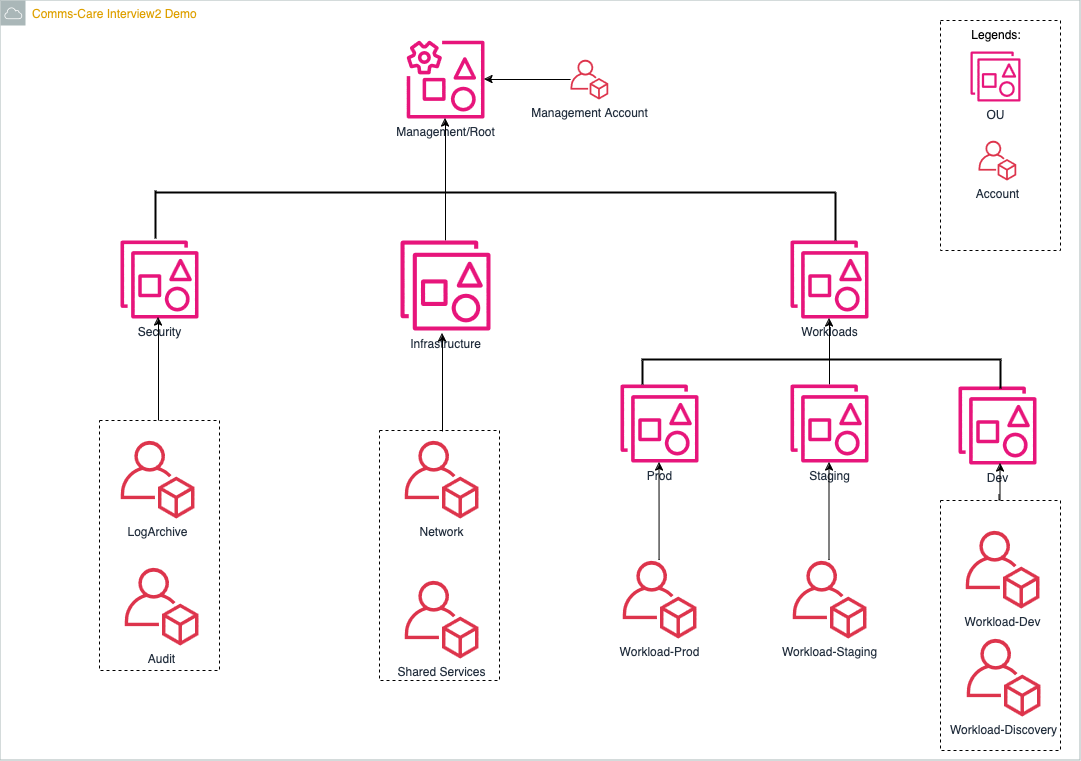

The diagram above was exported from draw.io. Its source (the exported page's mxGraphModel, read from the mxfile embedded in the PNG):
<mxGraphModel dx="1306" dy="697" grid="1" gridSize="10" guides="1" tooltips="1" connect="1" arrows="1" fold="1" page="1" pageScale="1" pageWidth="1169" pageHeight="827" math="0" shadow="0">
  <root>
    <mxCell id="0" />
    <mxCell id="1" parent="0" />
    <mxCell id="FvPew6l_nvyuefZTjxA9-30" value="" style="rounded=0;whiteSpace=wrap;html=1;dashed=1;" parent="1" vertex="1">
      <mxGeometry x="980" y="60" width="120" height="230" as="geometry" />
    </mxCell>
    <mxCell id="FvPew6l_nvyuefZTjxA9-25" value="" style="rounded=0;whiteSpace=wrap;html=1;dashed=1;" parent="1" vertex="1">
      <mxGeometry x="980" y="540" width="120" height="250" as="geometry" />
    </mxCell>
    <mxCell id="FvPew6l_nvyuefZTjxA9-24" value="" style="rounded=0;whiteSpace=wrap;html=1;dashed=1;" parent="1" vertex="1">
      <mxGeometry x="419" y="470" width="120" height="250" as="geometry" />
    </mxCell>
    <mxCell id="FvPew6l_nvyuefZTjxA9-23" value="" style="rounded=0;whiteSpace=wrap;html=1;dashed=1;" parent="1" vertex="1">
      <mxGeometry x="139" y="460" width="120" height="250" as="geometry" />
    </mxCell>
    <mxCell id="FvPew6l_nvyuefZTjxA9-3" value="&lt;font color=&quot;#dea000&quot;&gt;Comms-Care Interview2 Demo&lt;/font&gt;" style="sketch=0;outlineConnect=0;gradientColor=none;html=1;whiteSpace=wrap;fontSize=12;fontStyle=0;shape=mxgraph.aws4.group;grIcon=mxgraph.aws4.group_aws_cloud;strokeColor=#AAB7B8;fillColor=none;verticalAlign=top;align=left;spacingLeft=30;fontColor=#AAB7B8;dashed=0;" parent="1" vertex="1">
      <mxGeometry x="40" y="40" width="1080" height="760" as="geometry" />
    </mxCell>
    <mxCell id="FvPew6l_nvyuefZTjxA9-5" value="Management/Root" style="sketch=0;outlineConnect=0;fontColor=#232F3E;gradientColor=none;fillColor=#E7157B;strokeColor=none;dashed=0;verticalLabelPosition=bottom;verticalAlign=top;align=center;html=1;fontSize=12;fontStyle=0;aspect=fixed;pointerEvents=1;shape=mxgraph.aws4.organizations_management_account2;" parent="1" vertex="1">
      <mxGeometry x="446" y="80" width="78" height="78" as="geometry" />
    </mxCell>
    <mxCell id="FvPew6l_nvyuefZTjxA9-6" value="Security" style="sketch=0;outlineConnect=0;fontColor=#232F3E;gradientColor=none;fillColor=#E7157B;strokeColor=none;dashed=0;verticalLabelPosition=bottom;verticalAlign=top;align=center;html=1;fontSize=12;fontStyle=0;aspect=fixed;pointerEvents=1;shape=mxgraph.aws4.organizations_organizational_unit2;" parent="1" vertex="1">
      <mxGeometry x="160" y="280" width="78" height="78" as="geometry" />
    </mxCell>
    <mxCell id="FvPew6l_nvyuefZTjxA9-7" value="Workloads" style="sketch=0;outlineConnect=0;fontColor=#232F3E;gradientColor=none;fillColor=#E7157B;strokeColor=none;dashed=0;verticalLabelPosition=bottom;verticalAlign=top;align=center;html=1;fontSize=12;fontStyle=0;aspect=fixed;pointerEvents=1;shape=mxgraph.aws4.organizations_organizational_unit2;" parent="1" vertex="1">
      <mxGeometry x="830" y="280" width="78" height="78" as="geometry" />
    </mxCell>
    <mxCell id="FvPew6l_nvyuefZTjxA9-32" style="edgeStyle=orthogonalEdgeStyle;rounded=0;orthogonalLoop=1;jettySize=auto;html=1;" parent="1" source="FvPew6l_nvyuefZTjxA9-8" target="FvPew6l_nvyuefZTjxA9-5" edge="1">
      <mxGeometry relative="1" as="geometry" />
    </mxCell>
    <mxCell id="FvPew6l_nvyuefZTjxA9-8" value="Infrastructure" style="sketch=0;outlineConnect=0;fontColor=#232F3E;gradientColor=none;fillColor=#E7157B;strokeColor=none;dashed=0;verticalLabelPosition=bottom;verticalAlign=top;align=center;html=1;fontSize=12;fontStyle=0;aspect=fixed;pointerEvents=1;shape=mxgraph.aws4.organizations_organizational_unit2;" parent="1" vertex="1">
      <mxGeometry x="440" y="280" width="90" height="90" as="geometry" />
    </mxCell>
    <mxCell id="FvPew6l_nvyuefZTjxA9-10" value="Prod" style="sketch=0;outlineConnect=0;fontColor=#232F3E;gradientColor=none;fillColor=#E7157B;strokeColor=none;dashed=0;verticalLabelPosition=bottom;verticalAlign=top;align=center;html=1;fontSize=12;fontStyle=0;aspect=fixed;pointerEvents=1;shape=mxgraph.aws4.organizations_organizational_unit2;" parent="1" vertex="1">
      <mxGeometry x="660" y="424" width="78" height="78" as="geometry" />
    </mxCell>
    <mxCell id="FvPew6l_nvyuefZTjxA9-39" style="edgeStyle=orthogonalEdgeStyle;rounded=0;orthogonalLoop=1;jettySize=auto;html=1;" parent="1" source="FvPew6l_nvyuefZTjxA9-11" target="FvPew6l_nvyuefZTjxA9-7" edge="1">
      <mxGeometry relative="1" as="geometry" />
    </mxCell>
    <mxCell id="FvPew6l_nvyuefZTjxA9-11" value="Staging" style="sketch=0;outlineConnect=0;fontColor=#232F3E;gradientColor=none;fillColor=#E7157B;strokeColor=none;dashed=0;verticalLabelPosition=bottom;verticalAlign=top;align=center;html=1;fontSize=12;fontStyle=0;aspect=fixed;pointerEvents=1;shape=mxgraph.aws4.organizations_organizational_unit2;" parent="1" vertex="1">
      <mxGeometry x="830" y="424" width="78" height="78" as="geometry" />
    </mxCell>
    <mxCell id="FvPew6l_nvyuefZTjxA9-12" value="Dev" style="sketch=0;outlineConnect=0;fontColor=#232F3E;gradientColor=none;fillColor=#E7157B;strokeColor=none;dashed=0;verticalLabelPosition=bottom;verticalAlign=top;align=center;html=1;fontSize=12;fontStyle=0;aspect=fixed;pointerEvents=1;shape=mxgraph.aws4.organizations_organizational_unit2;" parent="1" vertex="1">
      <mxGeometry x="998" y="426" width="78" height="78" as="geometry" />
    </mxCell>
    <mxCell id="FvPew6l_nvyuefZTjxA9-13" value="LogArchive" style="sketch=0;outlineConnect=0;fontColor=#232F3E;gradientColor=none;fillColor=#DD344C;strokeColor=none;dashed=0;verticalLabelPosition=bottom;verticalAlign=top;align=center;html=1;fontSize=12;fontStyle=0;aspect=fixed;pointerEvents=1;shape=mxgraph.aws4.organizations_account;" parent="1" vertex="1">
      <mxGeometry x="160" y="480" width="74" height="78" as="geometry" />
    </mxCell>
    <mxCell id="FvPew6l_nvyuefZTjxA9-14" value="Audit" style="sketch=0;outlineConnect=0;fontColor=#232F3E;gradientColor=none;fillColor=#DD344C;strokeColor=none;dashed=0;verticalLabelPosition=bottom;verticalAlign=top;align=center;html=1;fontSize=12;fontStyle=0;aspect=fixed;pointerEvents=1;shape=mxgraph.aws4.organizations_account;" parent="1" vertex="1">
      <mxGeometry x="164" y="607" width="74" height="78" as="geometry" />
    </mxCell>
    <mxCell id="FvPew6l_nvyuefZTjxA9-16" value="Shared Services" style="sketch=0;outlineConnect=0;fontColor=#232F3E;gradientColor=none;fillColor=#DD344C;strokeColor=none;dashed=0;verticalLabelPosition=bottom;verticalAlign=top;align=center;html=1;fontSize=12;fontStyle=0;aspect=fixed;pointerEvents=1;shape=mxgraph.aws4.organizations_account;" parent="1" vertex="1">
      <mxGeometry x="444" y="620" width="74" height="78" as="geometry" />
    </mxCell>
    <mxCell id="FvPew6l_nvyuefZTjxA9-17" value="Network" style="sketch=0;outlineConnect=0;fontColor=#232F3E;gradientColor=none;fillColor=#DD344C;strokeColor=none;dashed=0;verticalLabelPosition=bottom;verticalAlign=top;align=center;html=1;fontSize=12;fontStyle=0;aspect=fixed;pointerEvents=1;shape=mxgraph.aws4.organizations_account;" parent="1" vertex="1">
      <mxGeometry x="444" y="480" width="74" height="78" as="geometry" />
    </mxCell>
    <mxCell id="FvPew6l_nvyuefZTjxA9-34" style="edgeStyle=orthogonalEdgeStyle;rounded=0;orthogonalLoop=1;jettySize=auto;html=1;" parent="1" source="FvPew6l_nvyuefZTjxA9-18" target="FvPew6l_nvyuefZTjxA9-10" edge="1">
      <mxGeometry relative="1" as="geometry" />
    </mxCell>
    <mxCell id="FvPew6l_nvyuefZTjxA9-18" value="Workload-Prod" style="sketch=0;outlineConnect=0;fontColor=#232F3E;gradientColor=none;fillColor=#DD344C;strokeColor=none;dashed=0;verticalLabelPosition=bottom;verticalAlign=top;align=center;html=1;fontSize=12;fontStyle=0;aspect=fixed;pointerEvents=1;shape=mxgraph.aws4.organizations_account;" parent="1" vertex="1">
      <mxGeometry x="662" y="600" width="74" height="78" as="geometry" />
    </mxCell>
    <mxCell id="FvPew6l_nvyuefZTjxA9-35" style="edgeStyle=orthogonalEdgeStyle;rounded=0;orthogonalLoop=1;jettySize=auto;html=1;" parent="1" source="FvPew6l_nvyuefZTjxA9-19" target="FvPew6l_nvyuefZTjxA9-11" edge="1">
      <mxGeometry relative="1" as="geometry" />
    </mxCell>
    <mxCell id="FvPew6l_nvyuefZTjxA9-19" value="Workload-Staging" style="sketch=0;outlineConnect=0;fontColor=#232F3E;gradientColor=none;fillColor=#DD344C;strokeColor=none;dashed=0;verticalLabelPosition=bottom;verticalAlign=top;align=center;html=1;fontSize=12;fontStyle=0;aspect=fixed;pointerEvents=1;shape=mxgraph.aws4.organizations_account;direction=east;" parent="1" vertex="1">
      <mxGeometry x="832" y="600" width="74" height="78" as="geometry" />
    </mxCell>
    <mxCell id="FvPew6l_nvyuefZTjxA9-20" value="Workload-Dev" style="sketch=0;outlineConnect=0;fontColor=#232F3E;gradientColor=none;fillColor=#DD344C;strokeColor=none;dashed=0;verticalLabelPosition=bottom;verticalAlign=top;align=center;html=1;fontSize=12;fontStyle=0;aspect=fixed;pointerEvents=1;shape=mxgraph.aws4.organizations_account;" parent="1" vertex="1">
      <mxGeometry x="1005" y="570" width="74" height="78" as="geometry" />
    </mxCell>
    <mxCell id="FvPew6l_nvyuefZTjxA9-21" value="Workload-Discovery" style="sketch=0;outlineConnect=0;fontColor=#232F3E;gradientColor=none;fillColor=#DD344C;strokeColor=none;dashed=0;verticalLabelPosition=bottom;verticalAlign=top;align=center;html=1;fontSize=12;fontStyle=0;aspect=fixed;pointerEvents=1;shape=mxgraph.aws4.organizations_account;" parent="1" vertex="1">
      <mxGeometry x="1006" y="678" width="74" height="78" as="geometry" />
    </mxCell>
    <mxCell id="FvPew6l_nvyuefZTjxA9-26" value="OU" style="sketch=0;outlineConnect=0;fontColor=#232F3E;gradientColor=none;fillColor=#E7157B;strokeColor=none;dashed=0;verticalLabelPosition=bottom;verticalAlign=top;align=center;html=1;fontSize=12;fontStyle=0;aspect=fixed;pointerEvents=1;shape=mxgraph.aws4.organizations_organizational_unit2;" parent="1" vertex="1">
      <mxGeometry x="1010" y="91" width="50" height="50" as="geometry" />
    </mxCell>
    <mxCell id="FvPew6l_nvyuefZTjxA9-27" value="Account" style="sketch=0;outlineConnect=0;fontColor=#232F3E;gradientColor=none;fillColor=#DD344C;strokeColor=none;dashed=0;verticalLabelPosition=bottom;verticalAlign=top;align=center;html=1;fontSize=12;fontStyle=0;aspect=fixed;pointerEvents=1;shape=mxgraph.aws4.organizations_account;" parent="1" vertex="1">
      <mxGeometry x="1018" y="180" width="37.95" height="40" as="geometry" />
    </mxCell>
    <mxCell id="FvPew6l_nvyuefZTjxA9-31" value="Legends:" style="text;html=1;align=center;verticalAlign=middle;whiteSpace=wrap;rounded=0;" parent="1" vertex="1">
      <mxGeometry x="1006" y="60" width="60" height="30" as="geometry" />
    </mxCell>
    <mxCell id="FvPew6l_nvyuefZTjxA9-36" style="edgeStyle=orthogonalEdgeStyle;rounded=0;orthogonalLoop=1;jettySize=auto;html=1;" parent="1" edge="1">
      <mxGeometry relative="1" as="geometry">
        <mxPoint x="482" y="471" as="sourcePoint" />
        <mxPoint x="482" y="373" as="targetPoint" />
      </mxGeometry>
    </mxCell>
    <mxCell id="FvPew6l_nvyuefZTjxA9-41" value="" style="line;strokeWidth=2;html=1;" parent="1" vertex="1">
      <mxGeometry x="195" y="227" width="680" height="10" as="geometry" />
    </mxCell>
    <mxCell id="FvPew6l_nvyuefZTjxA9-42" value="" style="line;strokeWidth=2;html=1;direction=south;" parent="1" vertex="1">
      <mxGeometry x="190" y="230" width="10" height="48" as="geometry" />
    </mxCell>
    <mxCell id="FvPew6l_nvyuefZTjxA9-44" value="" style="line;strokeWidth=2;html=1;direction=south;" parent="1" vertex="1">
      <mxGeometry x="870" y="232" width="10" height="48" as="geometry" />
    </mxCell>
    <mxCell id="FvPew6l_nvyuefZTjxA9-45" value="" style="line;strokeWidth=2;html=1;" parent="1" vertex="1">
      <mxGeometry x="681" y="394" width="360" height="10" as="geometry" />
    </mxCell>
    <mxCell id="FvPew6l_nvyuefZTjxA9-46" value="" style="line;strokeWidth=2;html=1;direction=south;" parent="1" vertex="1">
      <mxGeometry x="677" y="400" width="10" height="24" as="geometry" />
    </mxCell>
    <mxCell id="FvPew6l_nvyuefZTjxA9-47" value="" style="line;strokeWidth=2;html=1;direction=south;" parent="1" vertex="1">
      <mxGeometry x="1035" y="400" width="10" height="28" as="geometry" />
    </mxCell>
    <mxCell id="FvPew6l_nvyuefZTjxA9-48" style="edgeStyle=orthogonalEdgeStyle;rounded=0;orthogonalLoop=1;jettySize=auto;html=1;" parent="1" edge="1">
      <mxGeometry relative="1" as="geometry">
        <mxPoint x="198" y="460" as="sourcePoint" />
        <mxPoint x="198" y="357" as="targetPoint" />
      </mxGeometry>
    </mxCell>
    <mxCell id="FvPew6l_nvyuefZTjxA9-51" style="edgeStyle=orthogonalEdgeStyle;rounded=0;orthogonalLoop=1;jettySize=auto;html=1;" parent="1" source="FvPew6l_nvyuefZTjxA9-49" target="FvPew6l_nvyuefZTjxA9-5" edge="1">
      <mxGeometry relative="1" as="geometry" />
    </mxCell>
    <mxCell id="FvPew6l_nvyuefZTjxA9-49" value="Management Account" style="sketch=0;outlineConnect=0;fontColor=#232F3E;gradientColor=none;fillColor=#DD344C;strokeColor=none;dashed=0;verticalLabelPosition=bottom;verticalAlign=top;align=center;html=1;fontSize=12;fontStyle=0;aspect=fixed;pointerEvents=1;shape=mxgraph.aws4.organizations_account;" parent="1" vertex="1">
      <mxGeometry x="610" y="99" width="37.95" height="40" as="geometry" />
    </mxCell>
    <mxCell id="FvPew6l_nvyuefZTjxA9-52" style="edgeStyle=orthogonalEdgeStyle;rounded=0;orthogonalLoop=1;jettySize=auto;html=1;" parent="1" edge="1">
      <mxGeometry relative="1" as="geometry">
        <mxPoint x="1039" y="534" as="sourcePoint" />
        <mxPoint x="1040" y="503" as="targetPoint" />
        <Array as="points">
          <mxPoint x="1039" y="540" />
          <mxPoint x="1040" y="540" />
        </Array>
      </mxGeometry>
    </mxCell>
  </root>
</mxGraphModel>